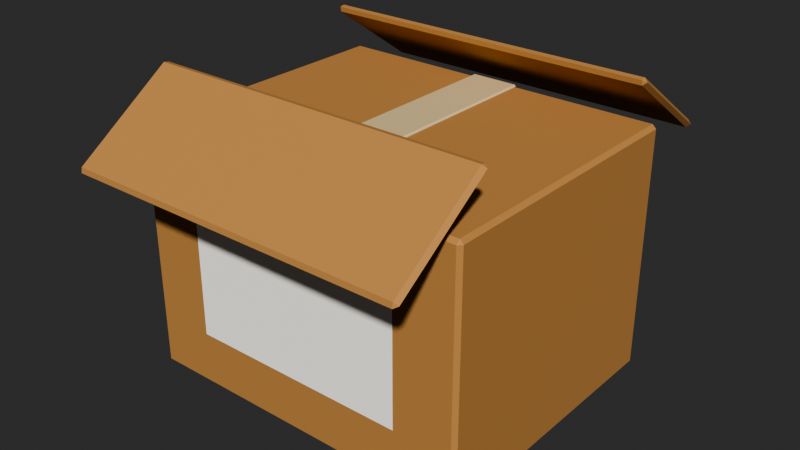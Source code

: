 # Source: overflow.blend  (saved by Blender 5.2.44; exported with 4.5.12 LTS)
import bpy
from mathutils import Matrix  # noqa: F401  (used for matrix-valued properties, if any)

bpy.ops.wm.read_factory_settings(use_empty=True)
scene = bpy.context.scene
scene.name = 'Scene'

# ---- materials (node trees are filled in below, after node groups)
mat_carton = bpy.data.materials.new('carton')
mat_carton.diffuse_color = (0.4851, 0.2542, 0.09084, 1.0)
mat_tape = bpy.data.materials.new('tape')
mat_tape.diffuse_color = (0.6939, 0.5457, 0.3231, 1.0)
mat_label = bpy.data.materials.new('label')
mat_label.diffuse_color = (0.9647, 0.9387, 0.8796, 1.0)

# ---- material node trees
mat_carton.use_nodes = True; mat_carton.node_tree.nodes.clear()
_N = mat_carton.node_tree.nodes; _L = mat_carton.node_tree.links
n0 = _N.new('ShaderNodeBsdfPrincipled'); n0.name = 'Principled BSDF'; n0.location = (-200, 100)
n0.inputs[0].default_value = (0.4851, 0.2542, 0.09084, 1.0)
n0.inputs[2].default_value = 0.8
n0.inputs[10].default_value = 0.005
n1 = _N.new('ShaderNodeOutputMaterial'); n1.name = 'Material Output'; n1.location = (200, 100)
_L.new(n0.outputs[0], n1.inputs[0])
n1.is_active_output = True
mat_tape.use_nodes = True; mat_tape.node_tree.nodes.clear()
_N = mat_tape.node_tree.nodes; _L = mat_tape.node_tree.links
n0 = _N.new('ShaderNodeBsdfPrincipled'); n0.name = 'Principled BSDF'; n0.location = (-200, 100)
n0.inputs[0].default_value = (0.6939, 0.5457, 0.3231, 1.0)
n0.inputs[10].default_value = 0.005
n1 = _N.new('ShaderNodeOutputMaterial'); n1.name = 'Material Output'; n1.location = (200, 100)
_L.new(n0.outputs[0], n1.inputs[0])
n1.is_active_output = True
mat_label.use_nodes = True; mat_label.node_tree.nodes.clear()
_N = mat_label.node_tree.nodes; _L = mat_label.node_tree.links
n0 = _N.new('ShaderNodeBsdfPrincipled'); n0.name = 'Principled BSDF'; n0.location = (-200, 100)
n0.inputs[0].default_value = (0.9647, 0.9387, 0.8796, 1.0)
n0.inputs[2].default_value = 0.8
n0.inputs[10].default_value = 0.005
n1 = _N.new('ShaderNodeOutputMaterial'); n1.name = 'Material Output'; n1.location = (200, 100)
_L.new(n0.outputs[0], n1.inputs[0])
n1.is_active_output = True

# ---- world
world_world = bpy.data.worlds.new('World'); scene.world = world_world
world_world.use_nodes = True; world_world.node_tree.nodes.clear()
_N = world_world.node_tree.nodes; _L = world_world.node_tree.links
n0 = _N.new('ShaderNodeOutputWorld'); n0.name = 'World Output'; n0.location = (200, 100)
n1 = _N.new('ShaderNodeBackground'); n1.name = 'Background'; n1.location = (-200, 100)
n1.inputs[0].default_value = (0.05088, 0.05088, 0.05088, 1.0)
_L.new(n1.outputs[0], n0.inputs[0])
n0.is_active_output = True
world_world.color = (0.05088, 0.05088, 0.05088)
world_world.sun_shadow_jitter_overblur = 0.0

# ---- meshes
me_overflow_carton = bpy.data.meshes.new('overflow.carton')
me_overflow_carton.from_pydata([(-0.28, -0.23, 0.0), (-0.28, -0.23, 0.4), (-0.28, 0.23, 0.0), (-0.28, 0.23, 0.4), (0.28, -0.23, 0.0), (0.28, -0.23, 0.4), (0.28, 0.23, 0.0), (0.28, 0.23, 0.4), (-0.28, 0.1746, 0.4724), (-0.28, 0.1815, 0.4823), (-0.28, 0.3385, 0.3577), (-0.28, 0.3454, 0.3676), (0.28, 0.1746, 0.4724), (0.28, 0.1815, 0.4823), (0.28, 0.3385, 0.3577), (0.28, 0.3454, 0.3676), (-0.28, -0.3385, 0.3577), (-0.28, -0.3454, 0.3676), (-0.28, -0.1746, 0.4724), (-0.28, -0.1815, 0.4823), (0.28, -0.3385, 0.3577), (0.28, -0.3454, 0.3676), (0.28, -0.1746, 0.4724), (0.28, -0.1815, 0.4823)], [], [(0, 1, 3, 2), (2, 3, 7, 6), (6, 7, 5, 4), (4, 5, 1, 0), (2, 6, 4, 0), (7, 3, 1, 5), (8, 9, 11, 10), (10, 11, 15, 14), (14, 15, 13, 12), (12, 13, 9, 8), (10, 14, 12, 8), (15, 11, 9, 13), (16, 17, 19, 18), (18, 19, 23, 22), (22, 23, 21, 20), (20, 21, 17, 16), (18, 22, 20, 16), (23, 19, 17, 21)])
_uv = me_overflow_carton.uv_layers.new(name='Float2')
_uv.uv.foreach_set('vector', [0.0, 0.0, 0.0, 0.0, 0.0, 0.0, 0.0, 0.0, 0.0, 0.0, 0.0, 0.0, 0.0, 0.0, 0.0, 0.0, 0.0, 0.0, 0.0, 0.0, 0.0, 0.0, 0.0, 0.0, 0.0, 0.0, 0.0, 0.0, 0.0, 0.0, 0.0, 0.0, 0.0, 0.0, 0.0, 0.0, 0.0, 0.0, 0.0, 0.0, 0.0, 0.0, 0.0, 0.0, 0.0, 0.0, 0.0, 0.0, 0.0, 0.0, 0.0, 0.0, 0.0, 0.0, 0.0, 0.0, 0.0, 0.0, 0.0, 0.0, 0.0, 0.0, 0.0, 0.0, 0.0, 0.0, 0.0, 0.0, 0.0, 0.0, 0.0, 0.0, 0.0, 0.0, 0.0, 0.0, 0.0, 0.0, 0.0, 0.0, 0.0, 0.0, 0.0, 0.0, 0.0, 0.0, 0.0, 0.0, 0.0, 0.0, 0.0, 0.0, 0.0, 0.0, 0.0, 0.0, 0.0, 0.0, 0.0, 0.0, 0.0, 0.0, 0.0, 0.0, 0.0, 0.0, 0.0, 0.0, 0.0, 0.0, 0.0, 0.0, 0.0, 0.0, 0.0, 0.0, 0.0, 0.0, 0.0, 0.0, 0.0, 0.0, 0.0, 0.0, 0.0, 0.0, 0.0, 0.0, 0.0, 0.0, 0.0, 0.0, 0.0, 0.0, 0.0, 0.0, 0.0, 0.0, 0.0, 0.0, 0.0, 0.0, 0.0, 0.0])
me_overflow_carton.materials.append(mat_carton)
me_overflow_carton.update()
me_overflow_tape = bpy.data.meshes.new('overflow.tape')
me_overflow_tape.from_pydata([(-0.04, -0.23, 0.3975), (-0.04, -0.23, 0.4025), (-0.04, 0.23, 0.3975), (-0.04, 0.23, 0.4025), (0.04, -0.23, 0.3975), (0.04, -0.23, 0.4025), (0.04, 0.23, 0.3975), (0.04, 0.23, 0.4025)], [], [(0, 1, 3, 2), (2, 3, 7, 6), (6, 7, 5, 4), (4, 5, 1, 0), (2, 6, 4, 0), (7, 3, 1, 5)])
_uv = me_overflow_tape.uv_layers.new(name='Float2')
_uv.uv.foreach_set('vector', [0.0, 0.0, 0.0, 0.0, 0.0, 0.0, 0.0, 0.0, 0.0, 0.0, 0.0, 0.0, 0.0, 0.0, 0.0, 0.0, 0.0, 0.0, 0.0, 0.0, 0.0, 0.0, 0.0, 0.0, 0.0, 0.0, 0.0, 0.0, 0.0, 0.0, 0.0, 0.0, 0.0, 0.0, 0.0, 0.0, 0.0, 0.0, 0.0, 0.0, 0.0, 0.0, 0.0, 0.0, 0.0, 0.0, 0.0, 0.0])
me_overflow_tape.materials.append(mat_tape)
me_overflow_tape.update()
me_overflow_label = bpy.data.meshes.new('overflow.label')
me_overflow_label.from_pydata([(-0.18, -0.231, 0.09), (0.18, -0.231, 0.09), (-0.18, -0.231, 0.31), (0.18, -0.231, 0.31)], [], [(0, 1, 3, 2)])
_uv = me_overflow_label.uv_layers.new(name='Float2')
_uv.uv.foreach_set('vector', [0.0, 0.0, 1.0, 0.0, 1.0, 1.0, 0.0, 1.0])
me_overflow_label.materials.append(mat_label)
me_overflow_label.update()

# ---- objects
ob_overflow_carton = bpy.data.objects.new('overflow.carton', me_overflow_carton)
ob_overflow_tape = bpy.data.objects.new('overflow.tape', me_overflow_tape)
ob_overflow_label = bpy.data.objects.new('overflow.label', me_overflow_label)

# ---- transforms, parenting, visibility, modifiers, constraints
ob_overflow_carton.location = (0.0, 0.0, 0.0)
_m = ob_overflow_carton.modifiers.new('bevel', 'BEVEL')
_m.width = 0.006
_m.width_pct = 0.006
ob_overflow_tape.location = (0.0, 0.0, 0.0)
_m = ob_overflow_tape.modifiers.new('bevel', 'BEVEL')
_m.width = 0.006
_m.width_pct = 0.006
ob_overflow_label.location = (0.0, 0.0, 0.0)

# ---- collection membership
scene.collection.objects.link(ob_overflow_carton)
scene.collection.objects.link(ob_overflow_tape)
scene.collection.objects.link(ob_overflow_label)

# ---- scene / render settings (as saved in the file)
scene.frame_start = 1; scene.frame_end = 250; scene.frame_set(1)
scene.render.engine = 'CYCLES'
scene.render.resolution_x = 2560
scene.render.resolution_y = 1440
scene.render.film_transparent = True
scene.render.bake_bias = 0.0
scene.render.bake_samples = 0
scene.cycles.use_denoising = False
scene.cycles.sampling_pattern = 'TABULATED_SOBOL'
scene.eevee.use_volume_custom_range = False
scene.eevee.fast_gi_thickness_far = 0.0
scene.view_settings.look = 'AgX - High Contrast'
bpy.context.view_layer.update()

# ---- added for rendering (the .blend has no active camera and no usable light): camera, sun
cam_auto = bpy.data.cameras.new('AutoCamera')
cam_auto.lens = 50.0
cam_auto.sensor_width = 36.0
cam_auto.clip_end = 1000.0
ob_auto_camera = bpy.data.objects.new('AutoCamera', cam_auto)
scene.collection.objects.link(ob_auto_camera)
ob_auto_camera.location = (0.930071, -1.11609, 0.983472)
ob_auto_camera.rotation_euler = (1.09748, -7.21219e-08, 0.694738)
scene.camera = ob_auto_camera
light_auto_sun = bpy.data.lights.new('AutoSun', 'SUN')
light_auto_sun.energy = 3.0
light_auto_sun.angle = 0.0523599
ob_auto_sun = bpy.data.objects.new('AutoSun', light_auto_sun)
scene.collection.objects.link(ob_auto_sun)
ob_auto_sun.rotation_euler = (0.872665, 0.174533, 0.523599)
bpy.context.view_layer.update()
